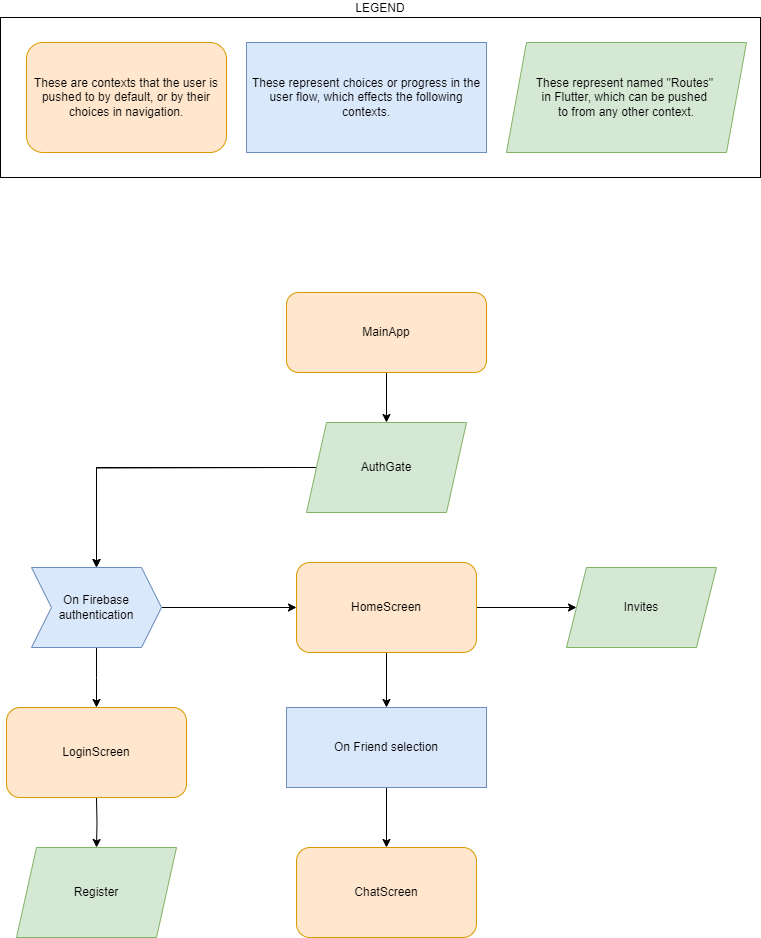

The diagram above was exported from draw.io. Its source (the exported page's mxGraphModel, read from the mxfile embedded in the PNG):
<mxGraphModel dx="1370" dy="1257" grid="1" gridSize="10" guides="1" tooltips="1" connect="1" arrows="1" fold="1" page="1" pageScale="1" pageWidth="827" pageHeight="1169" math="0" shadow="0">
  <root>
    <mxCell id="0" />
    <mxCell id="1" parent="0" />
    <mxCell id="N70W0o0gWuB9HeVcYSC--37" value="LEGEND" style="rounded=0;whiteSpace=wrap;html=1;labelPosition=center;verticalLabelPosition=top;align=center;verticalAlign=bottom;" vertex="1" parent="1">
      <mxGeometry x="34" y="135" width="760" height="160" as="geometry" />
    </mxCell>
    <mxCell id="N70W0o0gWuB9HeVcYSC--30" style="edgeStyle=orthogonalEdgeStyle;rounded=0;orthogonalLoop=1;jettySize=auto;html=1;" edge="1" parent="1" source="N70W0o0gWuB9HeVcYSC--2" target="N70W0o0gWuB9HeVcYSC--29">
      <mxGeometry relative="1" as="geometry" />
    </mxCell>
    <mxCell id="N70W0o0gWuB9HeVcYSC--2" value="MainApp" style="rounded=1;whiteSpace=wrap;html=1;fillColor=#ffe6cc;strokeColor=#d79b00;" vertex="1" parent="1">
      <mxGeometry x="320" y="410" width="200" height="80" as="geometry" />
    </mxCell>
    <mxCell id="N70W0o0gWuB9HeVcYSC--14" style="edgeStyle=orthogonalEdgeStyle;rounded=0;orthogonalLoop=1;jettySize=auto;html=1;entryX=0.5;entryY=0;entryDx=0;entryDy=0;" edge="1" parent="1" target="N70W0o0gWuB9HeVcYSC--13">
      <mxGeometry relative="1" as="geometry">
        <mxPoint x="330" y="585" as="sourcePoint" />
      </mxGeometry>
    </mxCell>
    <mxCell id="N70W0o0gWuB9HeVcYSC--33" style="edgeStyle=orthogonalEdgeStyle;rounded=0;orthogonalLoop=1;jettySize=auto;html=1;entryX=0.5;entryY=0;entryDx=0;entryDy=0;" edge="1" parent="1" target="N70W0o0gWuB9HeVcYSC--32">
      <mxGeometry relative="1" as="geometry">
        <mxPoint x="130" y="915" as="sourcePoint" />
      </mxGeometry>
    </mxCell>
    <mxCell id="N70W0o0gWuB9HeVcYSC--11" value="LoginScreen" style="rounded=1;whiteSpace=wrap;html=1;fillColor=#ffe6cc;strokeColor=#d79b00;" vertex="1" parent="1">
      <mxGeometry x="40" y="825" width="180" height="90" as="geometry" />
    </mxCell>
    <mxCell id="N70W0o0gWuB9HeVcYSC--15" style="edgeStyle=orthogonalEdgeStyle;rounded=0;orthogonalLoop=1;jettySize=auto;html=1;exitX=0.5;exitY=1;exitDx=0;exitDy=0;" edge="1" parent="1" source="N70W0o0gWuB9HeVcYSC--13">
      <mxGeometry relative="1" as="geometry">
        <mxPoint x="130" y="825" as="targetPoint" />
      </mxGeometry>
    </mxCell>
    <mxCell id="N70W0o0gWuB9HeVcYSC--17" style="edgeStyle=orthogonalEdgeStyle;rounded=0;orthogonalLoop=1;jettySize=auto;html=1;exitX=1;exitY=0.5;exitDx=0;exitDy=0;entryX=0;entryY=0.5;entryDx=0;entryDy=0;" edge="1" parent="1" source="N70W0o0gWuB9HeVcYSC--13" target="N70W0o0gWuB9HeVcYSC--16">
      <mxGeometry relative="1" as="geometry" />
    </mxCell>
    <mxCell id="N70W0o0gWuB9HeVcYSC--13" value="On Firebase authentication" style="shape=step;perimeter=stepPerimeter;whiteSpace=wrap;html=1;fixedSize=1;fillColor=#dae8fc;strokeColor=#6c8ebf;" vertex="1" parent="1">
      <mxGeometry x="65" y="685" width="130" height="80" as="geometry" />
    </mxCell>
    <mxCell id="N70W0o0gWuB9HeVcYSC--20" style="edgeStyle=orthogonalEdgeStyle;rounded=0;orthogonalLoop=1;jettySize=auto;html=1;entryX=0.5;entryY=0;entryDx=0;entryDy=0;" edge="1" parent="1" source="N70W0o0gWuB9HeVcYSC--16" target="N70W0o0gWuB9HeVcYSC--18">
      <mxGeometry relative="1" as="geometry" />
    </mxCell>
    <mxCell id="N70W0o0gWuB9HeVcYSC--28" style="edgeStyle=orthogonalEdgeStyle;rounded=0;orthogonalLoop=1;jettySize=auto;html=1;exitX=1;exitY=0.5;exitDx=0;exitDy=0;entryX=0;entryY=0.5;entryDx=0;entryDy=0;" edge="1" parent="1" source="N70W0o0gWuB9HeVcYSC--16" target="N70W0o0gWuB9HeVcYSC--27">
      <mxGeometry relative="1" as="geometry" />
    </mxCell>
    <mxCell id="N70W0o0gWuB9HeVcYSC--16" value="HomeScreen" style="rounded=1;whiteSpace=wrap;html=1;fillColor=#ffe6cc;strokeColor=#d79b00;" vertex="1" parent="1">
      <mxGeometry x="330" y="680" width="180" height="90" as="geometry" />
    </mxCell>
    <mxCell id="N70W0o0gWuB9HeVcYSC--21" style="edgeStyle=orthogonalEdgeStyle;rounded=0;orthogonalLoop=1;jettySize=auto;html=1;entryX=0.5;entryY=0;entryDx=0;entryDy=0;" edge="1" parent="1" source="N70W0o0gWuB9HeVcYSC--18" target="N70W0o0gWuB9HeVcYSC--19">
      <mxGeometry relative="1" as="geometry" />
    </mxCell>
    <mxCell id="N70W0o0gWuB9HeVcYSC--18" value="On Friend selection" style="rounded=0;whiteSpace=wrap;html=1;fillColor=#dae8fc;strokeColor=#6c8ebf;" vertex="1" parent="1">
      <mxGeometry x="320" y="825" width="200" height="80" as="geometry" />
    </mxCell>
    <mxCell id="N70W0o0gWuB9HeVcYSC--19" value="ChatScreen" style="rounded=1;whiteSpace=wrap;html=1;fillColor=#ffe6cc;strokeColor=#d79b00;" vertex="1" parent="1">
      <mxGeometry x="330" y="965" width="180" height="90" as="geometry" />
    </mxCell>
    <mxCell id="N70W0o0gWuB9HeVcYSC--27" value="Invites" style="shape=parallelogram;perimeter=parallelogramPerimeter;whiteSpace=wrap;html=1;fixedSize=1;fillColor=#d5e8d4;strokeColor=#82b366;" vertex="1" parent="1">
      <mxGeometry x="600" y="685" width="150" height="80" as="geometry" />
    </mxCell>
    <mxCell id="N70W0o0gWuB9HeVcYSC--31" style="edgeStyle=orthogonalEdgeStyle;rounded=0;orthogonalLoop=1;jettySize=auto;html=1;entryX=0.5;entryY=0;entryDx=0;entryDy=0;" edge="1" parent="1" source="N70W0o0gWuB9HeVcYSC--29" target="N70W0o0gWuB9HeVcYSC--13">
      <mxGeometry relative="1" as="geometry" />
    </mxCell>
    <mxCell id="N70W0o0gWuB9HeVcYSC--29" value="AuthGate" style="shape=parallelogram;perimeter=parallelogramPerimeter;whiteSpace=wrap;html=1;fixedSize=1;fillColor=#d5e8d4;strokeColor=#82b366;" vertex="1" parent="1">
      <mxGeometry x="340" y="540" width="160" height="90" as="geometry" />
    </mxCell>
    <mxCell id="N70W0o0gWuB9HeVcYSC--32" value="Register" style="shape=parallelogram;perimeter=parallelogramPerimeter;whiteSpace=wrap;html=1;fixedSize=1;fillColor=#d5e8d4;strokeColor=#82b366;" vertex="1" parent="1">
      <mxGeometry x="50" y="965" width="160" height="90" as="geometry" />
    </mxCell>
    <mxCell id="N70W0o0gWuB9HeVcYSC--34" value="These are contexts that the user is pushed to by default, or by their choices in navigation." style="rounded=1;whiteSpace=wrap;html=1;fillColor=#ffe6cc;strokeColor=#d79b00;" vertex="1" parent="1">
      <mxGeometry x="60" y="160" width="200" height="110" as="geometry" />
    </mxCell>
    <mxCell id="N70W0o0gWuB9HeVcYSC--35" value="These represent choices or progress in the user flow, which effects the following contexts." style="rounded=0;whiteSpace=wrap;html=1;fillColor=#dae8fc;strokeColor=#6c8ebf;" vertex="1" parent="1">
      <mxGeometry x="280" y="160" width="240" height="110" as="geometry" />
    </mxCell>
    <mxCell id="N70W0o0gWuB9HeVcYSC--38" value="These represent named &quot;Routes&quot;&amp;nbsp;&lt;div&gt;in Flutter, which can be pushed&amp;nbsp;&lt;/div&gt;&lt;div&gt;to from any other context.&lt;br&gt;&lt;/div&gt;" style="shape=parallelogram;perimeter=parallelogramPerimeter;whiteSpace=wrap;html=1;fixedSize=1;fillColor=#d5e8d4;strokeColor=#82b366;" vertex="1" parent="1">
      <mxGeometry x="540" y="160" width="240" height="110" as="geometry" />
    </mxCell>
  </root>
</mxGraphModel>